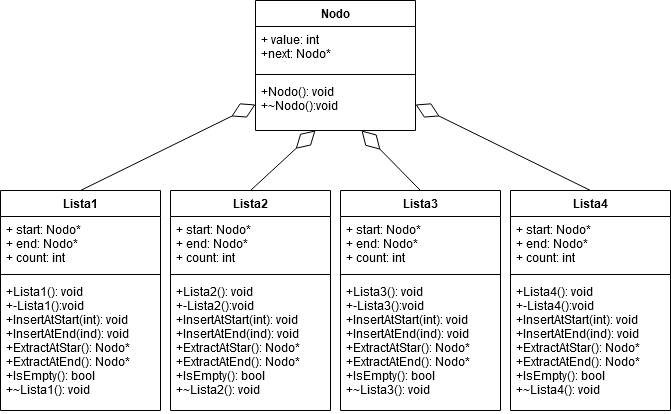

The diagram above was exported from draw.io. Its source (the exported page's mxGraphModel, read from the mxfile embedded in the PNG):
<mxGraphModel dx="1422" dy="791" grid="1" gridSize="10" guides="1" tooltips="1" connect="1" arrows="1" fold="1" page="1" pageScale="1" pageWidth="827" pageHeight="1169" math="0" shadow="0">
  <root>
    <mxCell id="0" />
    <mxCell id="1" parent="0" />
    <mxCell id="83WkpM9CfwJrdPvadz2y-5" value="Lista1" style="swimlane;fontStyle=1;align=center;verticalAlign=top;childLayout=stackLayout;horizontal=1;startSize=26;horizontalStack=0;resizeParent=1;resizeParentMax=0;resizeLast=0;collapsible=1;marginBottom=0;" vertex="1" parent="1">
      <mxGeometry x="79" y="510" width="160" height="220" as="geometry" />
    </mxCell>
    <mxCell id="83WkpM9CfwJrdPvadz2y-6" value="+ start: Nodo*&#10;+ end: Nodo*&#10;+ count: int&#10;&#10;&#10;&#10;" style="text;strokeColor=none;fillColor=none;align=left;verticalAlign=top;spacingLeft=4;spacingRight=4;overflow=hidden;rotatable=0;points=[[0,0.5],[1,0.5]];portConstraint=eastwest;" vertex="1" parent="83WkpM9CfwJrdPvadz2y-5">
      <mxGeometry y="26" width="160" height="54" as="geometry" />
    </mxCell>
    <mxCell id="83WkpM9CfwJrdPvadz2y-7" value="" style="line;strokeWidth=1;fillColor=none;align=left;verticalAlign=middle;spacingTop=-1;spacingLeft=3;spacingRight=3;rotatable=0;labelPosition=right;points=[];portConstraint=eastwest;" vertex="1" parent="83WkpM9CfwJrdPvadz2y-5">
      <mxGeometry y="80" width="160" height="8" as="geometry" />
    </mxCell>
    <mxCell id="83WkpM9CfwJrdPvadz2y-8" value="+Lista1(): void&#10;+-Lista1():void&#10;+InsertAtStart(int): void&#10;+InsertAtEnd(ind): void&#10;+ExtractAtStar(): Nodo*&#10;+ExtractAtEnd(): Nodo*&#10;+IsEmpty(): bool&#10;+~Lista1(): void&#10;&#10;" style="text;strokeColor=none;fillColor=none;align=left;verticalAlign=top;spacingLeft=4;spacingRight=4;overflow=hidden;rotatable=0;points=[[0,0.5],[1,0.5]];portConstraint=eastwest;" vertex="1" parent="83WkpM9CfwJrdPvadz2y-5">
      <mxGeometry y="88" width="160" height="132" as="geometry" />
    </mxCell>
    <mxCell id="83WkpM9CfwJrdPvadz2y-9" value="Lista2" style="swimlane;fontStyle=1;align=center;verticalAlign=top;childLayout=stackLayout;horizontal=1;startSize=26;horizontalStack=0;resizeParent=1;resizeParentMax=0;resizeLast=0;collapsible=1;marginBottom=0;" vertex="1" parent="1">
      <mxGeometry x="249" y="510" width="160" height="220" as="geometry" />
    </mxCell>
    <mxCell id="83WkpM9CfwJrdPvadz2y-10" value="+ start: Nodo*&#10;+ end: Nodo*&#10;+ count: int&#10;&#10;&#10;&#10;" style="text;strokeColor=none;fillColor=none;align=left;verticalAlign=top;spacingLeft=4;spacingRight=4;overflow=hidden;rotatable=0;points=[[0,0.5],[1,0.5]];portConstraint=eastwest;" vertex="1" parent="83WkpM9CfwJrdPvadz2y-9">
      <mxGeometry y="26" width="160" height="54" as="geometry" />
    </mxCell>
    <mxCell id="83WkpM9CfwJrdPvadz2y-11" value="" style="line;strokeWidth=1;fillColor=none;align=left;verticalAlign=middle;spacingTop=-1;spacingLeft=3;spacingRight=3;rotatable=0;labelPosition=right;points=[];portConstraint=eastwest;" vertex="1" parent="83WkpM9CfwJrdPvadz2y-9">
      <mxGeometry y="80" width="160" height="8" as="geometry" />
    </mxCell>
    <mxCell id="83WkpM9CfwJrdPvadz2y-12" value="+Lista2(): void&#10;+-Lista2():void&#10;+InsertAtStart(int): void&#10;+InsertAtEnd(ind): void&#10;+ExtractAtStar(): Nodo*&#10;+ExtractAtEnd(): Nodo*&#10;+IsEmpty(): bool&#10;+~Lista2(): void&#10;&#10;" style="text;strokeColor=none;fillColor=none;align=left;verticalAlign=top;spacingLeft=4;spacingRight=4;overflow=hidden;rotatable=0;points=[[0,0.5],[1,0.5]];portConstraint=eastwest;" vertex="1" parent="83WkpM9CfwJrdPvadz2y-9">
      <mxGeometry y="88" width="160" height="132" as="geometry" />
    </mxCell>
    <mxCell id="83WkpM9CfwJrdPvadz2y-13" value="Lista3" style="swimlane;fontStyle=1;align=center;verticalAlign=top;childLayout=stackLayout;horizontal=1;startSize=26;horizontalStack=0;resizeParent=1;resizeParentMax=0;resizeLast=0;collapsible=1;marginBottom=0;" vertex="1" parent="1">
      <mxGeometry x="419" y="510" width="160" height="220" as="geometry" />
    </mxCell>
    <mxCell id="83WkpM9CfwJrdPvadz2y-14" value="+ start: Nodo*&#10;+ end: Nodo*&#10;+ count: int&#10;&#10;&#10;&#10;" style="text;strokeColor=none;fillColor=none;align=left;verticalAlign=top;spacingLeft=4;spacingRight=4;overflow=hidden;rotatable=0;points=[[0,0.5],[1,0.5]];portConstraint=eastwest;" vertex="1" parent="83WkpM9CfwJrdPvadz2y-13">
      <mxGeometry y="26" width="160" height="54" as="geometry" />
    </mxCell>
    <mxCell id="83WkpM9CfwJrdPvadz2y-15" value="" style="line;strokeWidth=1;fillColor=none;align=left;verticalAlign=middle;spacingTop=-1;spacingLeft=3;spacingRight=3;rotatable=0;labelPosition=right;points=[];portConstraint=eastwest;" vertex="1" parent="83WkpM9CfwJrdPvadz2y-13">
      <mxGeometry y="80" width="160" height="8" as="geometry" />
    </mxCell>
    <mxCell id="83WkpM9CfwJrdPvadz2y-16" value="+Lista3(): void&#10;+-Lista3():void&#10;+InsertAtStart(int): void&#10;+InsertAtEnd(ind): void&#10;+ExtractAtStar(): Nodo*&#10;+ExtractAtEnd(): Nodo*&#10;+IsEmpty(): bool&#10;+~Lista3(): void&#10;&#10;" style="text;strokeColor=none;fillColor=none;align=left;verticalAlign=top;spacingLeft=4;spacingRight=4;overflow=hidden;rotatable=0;points=[[0,0.5],[1,0.5]];portConstraint=eastwest;" vertex="1" parent="83WkpM9CfwJrdPvadz2y-13">
      <mxGeometry y="88" width="160" height="132" as="geometry" />
    </mxCell>
    <mxCell id="83WkpM9CfwJrdPvadz2y-17" value="Lista4" style="swimlane;fontStyle=1;align=center;verticalAlign=top;childLayout=stackLayout;horizontal=1;startSize=26;horizontalStack=0;resizeParent=1;resizeParentMax=0;resizeLast=0;collapsible=1;marginBottom=0;" vertex="1" parent="1">
      <mxGeometry x="589" y="510" width="160" height="220" as="geometry" />
    </mxCell>
    <mxCell id="83WkpM9CfwJrdPvadz2y-18" value="+ start: Nodo*&#10;+ end: Nodo*&#10;+ count: int&#10;&#10;&#10;&#10;" style="text;strokeColor=none;fillColor=none;align=left;verticalAlign=top;spacingLeft=4;spacingRight=4;overflow=hidden;rotatable=0;points=[[0,0.5],[1,0.5]];portConstraint=eastwest;" vertex="1" parent="83WkpM9CfwJrdPvadz2y-17">
      <mxGeometry y="26" width="160" height="54" as="geometry" />
    </mxCell>
    <mxCell id="83WkpM9CfwJrdPvadz2y-19" value="" style="line;strokeWidth=1;fillColor=none;align=left;verticalAlign=middle;spacingTop=-1;spacingLeft=3;spacingRight=3;rotatable=0;labelPosition=right;points=[];portConstraint=eastwest;" vertex="1" parent="83WkpM9CfwJrdPvadz2y-17">
      <mxGeometry y="80" width="160" height="8" as="geometry" />
    </mxCell>
    <mxCell id="83WkpM9CfwJrdPvadz2y-20" value="+Lista4(): void&#10;+-Lista4():void&#10;+InsertAtStart(int): void&#10;+InsertAtEnd(ind): void&#10;+ExtractAtStar(): Nodo*&#10;+ExtractAtEnd(): Nodo*&#10;+IsEmpty(): bool&#10;+~Lista4(): void&#10;&#10;" style="text;strokeColor=none;fillColor=none;align=left;verticalAlign=top;spacingLeft=4;spacingRight=4;overflow=hidden;rotatable=0;points=[[0,0.5],[1,0.5]];portConstraint=eastwest;" vertex="1" parent="83WkpM9CfwJrdPvadz2y-17">
      <mxGeometry y="88" width="160" height="132" as="geometry" />
    </mxCell>
    <mxCell id="83WkpM9CfwJrdPvadz2y-21" value="" style="endArrow=diamondThin;endFill=0;endSize=24;html=1;entryX=0;entryY=0.5;entryDx=0;entryDy=0;exitX=0.5;exitY=0;exitDx=0;exitDy=0;" edge="1" parent="1" source="83WkpM9CfwJrdPvadz2y-5" target="83WkpM9CfwJrdPvadz2y-4">
      <mxGeometry width="160" relative="1" as="geometry">
        <mxPoint x="150" y="490" as="sourcePoint" />
        <mxPoint x="310" y="490" as="targetPoint" />
      </mxGeometry>
    </mxCell>
    <mxCell id="83WkpM9CfwJrdPvadz2y-22" value="" style="endArrow=diamondThin;endFill=0;endSize=24;html=1;entryX=0.375;entryY=1;entryDx=0;entryDy=0;entryPerimeter=0;exitX=0.5;exitY=0;exitDx=0;exitDy=0;" edge="1" parent="1" source="83WkpM9CfwJrdPvadz2y-9" target="83WkpM9CfwJrdPvadz2y-4">
      <mxGeometry width="160" relative="1" as="geometry">
        <mxPoint x="330" y="500" as="sourcePoint" />
        <mxPoint x="490" y="500" as="targetPoint" />
      </mxGeometry>
    </mxCell>
    <mxCell id="83WkpM9CfwJrdPvadz2y-24" value="" style="endArrow=diamondThin;endFill=0;endSize=24;html=1;exitX=0.5;exitY=0;exitDx=0;exitDy=0;" edge="1" parent="1" source="83WkpM9CfwJrdPvadz2y-13">
      <mxGeometry width="160" relative="1" as="geometry">
        <mxPoint x="510" y="470" as="sourcePoint" />
        <mxPoint x="440" y="450" as="targetPoint" />
      </mxGeometry>
    </mxCell>
    <mxCell id="83WkpM9CfwJrdPvadz2y-1" value="Nodo" style="swimlane;fontStyle=1;align=center;verticalAlign=top;childLayout=stackLayout;horizontal=1;startSize=26;horizontalStack=0;resizeParent=1;resizeParentMax=0;resizeLast=0;collapsible=1;marginBottom=0;" vertex="1" parent="1">
      <mxGeometry x="334" y="320" width="160" height="130" as="geometry" />
    </mxCell>
    <mxCell id="83WkpM9CfwJrdPvadz2y-2" value="+ value: int&#10;+next: Nodo*&#10;" style="text;strokeColor=none;fillColor=none;align=left;verticalAlign=top;spacingLeft=4;spacingRight=4;overflow=hidden;rotatable=0;points=[[0,0.5],[1,0.5]];portConstraint=eastwest;" vertex="1" parent="83WkpM9CfwJrdPvadz2y-1">
      <mxGeometry y="26" width="160" height="44" as="geometry" />
    </mxCell>
    <mxCell id="83WkpM9CfwJrdPvadz2y-3" value="" style="line;strokeWidth=1;fillColor=none;align=left;verticalAlign=middle;spacingTop=-1;spacingLeft=3;spacingRight=3;rotatable=0;labelPosition=right;points=[];portConstraint=eastwest;" vertex="1" parent="83WkpM9CfwJrdPvadz2y-1">
      <mxGeometry y="70" width="160" height="8" as="geometry" />
    </mxCell>
    <mxCell id="83WkpM9CfwJrdPvadz2y-4" value="+Nodo(): void&#10;+~Nodo():void&#10;" style="text;strokeColor=none;fillColor=none;align=left;verticalAlign=top;spacingLeft=4;spacingRight=4;overflow=hidden;rotatable=0;points=[[0,0.5],[1,0.5]];portConstraint=eastwest;" vertex="1" parent="83WkpM9CfwJrdPvadz2y-1">
      <mxGeometry y="78" width="160" height="52" as="geometry" />
    </mxCell>
    <mxCell id="83WkpM9CfwJrdPvadz2y-25" value="" style="endArrow=diamondThin;endFill=0;endSize=24;html=1;exitX=0.5;exitY=0;exitDx=0;exitDy=0;entryX=1;entryY=0.5;entryDx=0;entryDy=0;" edge="1" parent="1" source="83WkpM9CfwJrdPvadz2y-17" target="83WkpM9CfwJrdPvadz2y-4">
      <mxGeometry width="160" relative="1" as="geometry">
        <mxPoint x="440" y="450" as="sourcePoint" />
        <mxPoint x="500" y="430" as="targetPoint" />
      </mxGeometry>
    </mxCell>
  </root>
</mxGraphModel>